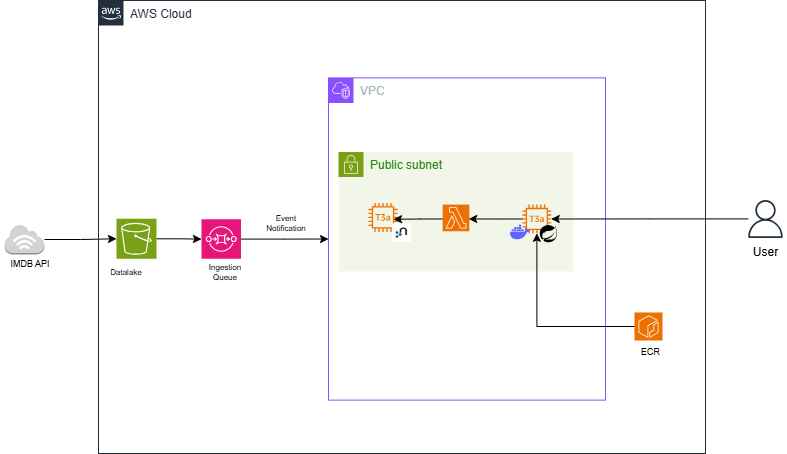

The diagram above was exported from draw.io. Its source (the exported page's mxGraphModel, read from the mxfile embedded in the PNG):
<mxGraphModel dx="1226" dy="661" grid="0" gridSize="10" guides="1" tooltips="1" connect="1" arrows="1" fold="1" page="1" pageScale="1" pageWidth="827" pageHeight="1169" background="#FFFFFF" math="0" shadow="0">
  <root>
    <mxCell id="0" />
    <mxCell id="1" parent="0" />
    <mxCell id="Ax51lFOa3lGXWDBcxLIF-13" edge="1" parent="1" source="_RSjkGNjOdRk__u2XCFb-1" style="edgeStyle=orthogonalEdgeStyle;rounded=0;orthogonalLoop=1;jettySize=auto;html=1;" target="_RSjkGNjOdRk__u2XCFb-3">
      <mxGeometry relative="1" as="geometry" />
    </mxCell>
    <mxCell id="_RSjkGNjOdRk__u2XCFb-1" parent="1" style="outlineConnect=0;dashed=0;verticalLabelPosition=bottom;verticalAlign=top;align=center;html=1;shape=mxgraph.aws3.internet_3;fillColor=#D2D3D3;gradientColor=none;" value="" vertex="1">
      <mxGeometry height="30" width="40" x="8" y="383" as="geometry" />
    </mxCell>
    <mxCell id="_RSjkGNjOdRk__u2XCFb-20" parent="1" style="text;html=1;whiteSpace=wrap;strokeColor=none;fillColor=none;align=center;verticalAlign=middle;rounded=0;fontSize=9;" value="IMDB API" vertex="1">
      <mxGeometry height="30" width="60" x="4" y="408" as="geometry" />
    </mxCell>
    <mxCell id="_RSjkGNjOdRk__u2XCFb-26" parent="1" style="points=[[0,0],[0.25,0],[0.5,0],[0.75,0],[1,0],[1,0.25],[1,0.5],[1,0.75],[1,1],[0.75,1],[0.5,1],[0.25,1],[0,1],[0,0.75],[0,0.5],[0,0.25]];outlineConnect=0;gradientColor=none;html=1;whiteSpace=wrap;fontSize=12;fontStyle=0;container=1;pointerEvents=0;collapsible=0;recursiveResize=0;shape=mxgraph.aws4.group;grIcon=mxgraph.aws4.group_aws_cloud_alt;strokeColor=#232F3E;fillColor=none;verticalAlign=top;align=left;spacingLeft=30;fontColor=#232F3E;dashed=0;" value="AWS Cloud" vertex="1">
      <mxGeometry height="453" width="607" x="102" y="159" as="geometry" />
    </mxCell>
    <mxCell id="Ax51lFOa3lGXWDBcxLIF-4" edge="1" parent="_RSjkGNjOdRk__u2XCFb-26" source="_RSjkGNjOdRk__u2XCFb-4" style="edgeStyle=orthogonalEdgeStyle;rounded=0;orthogonalLoop=1;jettySize=auto;html=1;entryX=0;entryY=0.5;entryDx=0;entryDy=0;" target="_RSjkGNjOdRk__u2XCFb-11">
      <mxGeometry relative="1" as="geometry" />
    </mxCell>
    <mxCell id="_RSjkGNjOdRk__u2XCFb-4" parent="_RSjkGNjOdRk__u2XCFb-26" style="sketch=0;points=[[0,0,0],[0.25,0,0],[0.5,0,0],[0.75,0,0],[1,0,0],[0,1,0],[0.25,1,0],[0.5,1,0],[0.75,1,0],[1,1,0],[0,0.25,0],[0,0.5,0],[0,0.75,0],[1,0.25,0],[1,0.5,0],[1,0.75,0]];outlineConnect=0;fontColor=#232F3E;fillColor=#E7157B;strokeColor=#ffffff;dashed=0;verticalLabelPosition=bottom;verticalAlign=top;align=center;html=1;fontSize=12;fontStyle=0;aspect=fixed;shape=mxgraph.aws4.resourceIcon;resIcon=mxgraph.aws4.sqs;" value="" vertex="1">
      <mxGeometry height="39.5" width="39.5" x="103" y="218.75" as="geometry" />
    </mxCell>
    <mxCell id="_RSjkGNjOdRk__u2XCFb-21" parent="_RSjkGNjOdRk__u2XCFb-26" style="text;html=1;whiteSpace=wrap;strokeColor=none;fillColor=none;align=center;verticalAlign=middle;rounded=0;fontSize=8;" value="Ingestion Queue&lt;div&gt;&lt;br&gt;&lt;/div&gt;" vertex="1">
      <mxGeometry height="30" width="60" x="97" y="262" as="geometry" />
    </mxCell>
    <mxCell id="_RSjkGNjOdRk__u2XCFb-22" parent="_RSjkGNjOdRk__u2XCFb-26" style="text;html=1;whiteSpace=wrap;strokeColor=none;fillColor=none;align=center;verticalAlign=middle;rounded=0;fontSize=8;" value="Event Notification" vertex="1">
      <mxGeometry height="3" width="10" x="183" y="221" as="geometry" />
    </mxCell>
    <mxCell id="_RSjkGNjOdRk__u2XCFb-11" parent="_RSjkGNjOdRk__u2XCFb-26" style="points=[[0,0],[0.25,0],[0.5,0],[0.75,0],[1,0],[1,0.25],[1,0.5],[1,0.75],[1,1],[0.75,1],[0.5,1],[0.25,1],[0,1],[0,0.75],[0,0.5],[0,0.25]];outlineConnect=0;gradientColor=none;html=1;whiteSpace=wrap;fontSize=12;fontStyle=0;container=1;pointerEvents=0;collapsible=0;recursiveResize=0;shape=mxgraph.aws4.group;grIcon=mxgraph.aws4.group_vpc2;strokeColor=#8C4FFF;fillColor=none;verticalAlign=top;align=left;spacingLeft=30;fontColor=#AAB7B8;dashed=0;" value="VPC" vertex="1">
      <mxGeometry height="322.25" width="277" x="230" y="77.38" as="geometry" />
    </mxCell>
    <mxCell id="_RSjkGNjOdRk__u2XCFb-15" parent="_RSjkGNjOdRk__u2XCFb-11" style="points=[[0,0],[0.25,0],[0.5,0],[0.75,0],[1,0],[1,0.25],[1,0.5],[1,0.75],[1,1],[0.75,1],[0.5,1],[0.25,1],[0,1],[0,0.75],[0,0.5],[0,0.25]];outlineConnect=0;gradientColor=none;html=1;whiteSpace=wrap;fontSize=12;fontStyle=0;container=1;pointerEvents=0;collapsible=0;recursiveResize=0;shape=mxgraph.aws4.group;grIcon=mxgraph.aws4.group_security_group;grStroke=0;strokeColor=#7AA116;fillColor=#F2F6E8;verticalAlign=top;align=left;spacingLeft=30;fontColor=#248814;dashed=0;" value="Public subnet" vertex="1">
      <mxGeometry height="119.5" width="235" x="10" y="74" as="geometry" />
    </mxCell>
    <mxCell id="_RSjkGNjOdRk__u2XCFb-16" parent="_RSjkGNjOdRk__u2XCFb-15" style="sketch=0;outlineConnect=0;fontColor=#232F3E;gradientColor=none;fillColor=#ED7100;strokeColor=none;dashed=0;verticalLabelPosition=bottom;verticalAlign=top;align=center;html=1;fontSize=12;fontStyle=0;aspect=fixed;pointerEvents=1;shape=mxgraph.aws4.t3a_instance;" value="" vertex="1">
      <mxGeometry height="29" width="29" x="30" y="51" as="geometry" />
    </mxCell>
    <mxCell id="_RSjkGNjOdRk__u2XCFb-24" parent="_RSjkGNjOdRk__u2XCFb-15" style="shape=image;verticalLabelPosition=bottom;labelBackgroundColor=default;verticalAlign=top;aspect=fixed;imageAspect=0;image=data:image/png,(base64 omitted: 23208 chars);" value="" vertex="1">
      <mxGeometry height="18.5" width="18.5" x="54" y="72" as="geometry" />
    </mxCell>
    <mxCell id="Ax51lFOa3lGXWDBcxLIF-11" edge="1" parent="_RSjkGNjOdRk__u2XCFb-15" source="Ax51lFOa3lGXWDBcxLIF-6" style="edgeStyle=orthogonalEdgeStyle;rounded=0;orthogonalLoop=1;jettySize=auto;html=1;">
      <mxGeometry relative="1" as="geometry">
        <mxPoint x="130.189711448784" y="67.06499999999994" as="targetPoint" />
      </mxGeometry>
    </mxCell>
    <mxCell id="Ax51lFOa3lGXWDBcxLIF-6" parent="_RSjkGNjOdRk__u2XCFb-15" style="sketch=0;outlineConnect=0;fontColor=#232F3E;gradientColor=none;fillColor=#ED7100;strokeColor=none;dashed=0;verticalLabelPosition=bottom;verticalAlign=top;align=center;html=1;fontSize=12;fontStyle=0;aspect=fixed;pointerEvents=1;shape=mxgraph.aws4.t3a_instance;" value="" vertex="1">
      <mxGeometry height="28.75" width="28.75" x="184" y="52.69" as="geometry" />
    </mxCell>
    <mxCell id="Ax51lFOa3lGXWDBcxLIF-10" edge="1" parent="_RSjkGNjOdRk__u2XCFb-15" style="edgeStyle=orthogonalEdgeStyle;rounded=0;orthogonalLoop=1;jettySize=auto;html=1;entryX=0.864;entryY=0.565;entryDx=0;entryDy=0;entryPerimeter=0;" target="_RSjkGNjOdRk__u2XCFb-16">
      <mxGeometry relative="1" as="geometry">
        <mxPoint x="104.82028855121575" y="67.09058823529415" as="sourcePoint" />
      </mxGeometry>
    </mxCell>
    <mxCell id="Ax51lFOa3lGXWDBcxLIF-12" parent="_RSjkGNjOdRk__u2XCFb-15" style="shape=image;html=1;verticalAlign=top;verticalLabelPosition=bottom;labelBackgroundColor=#ffffff;imageAspect=0;aspect=fixed;image=https://icons.diagrams.net/icon-cache1/Boxicons_Logos-2642/bxl-spring-boot-1339.svg" value="" vertex="1">
      <mxGeometry height="20.75" width="20.75" x="200" y="72" as="geometry" />
    </mxCell>
    <mxCell id="Ax51lFOa3lGXWDBcxLIF-18" parent="_RSjkGNjOdRk__u2XCFb-15" style="shape=image;html=1;verticalAlign=top;verticalLabelPosition=bottom;labelBackgroundColor=#ffffff;imageAspect=0;aspect=fixed;image=https://icons.diagrams.net/icon-cache1/Unicons_Line_vol_3-2965/docker-1335.svg" value="" vertex="1">
      <mxGeometry height="24" width="24" x="170" y="68.75" as="geometry" />
    </mxCell>
    <mxCell id="Ax51lFOa3lGXWDBcxLIF-19" parent="_RSjkGNjOdRk__u2XCFb-15" style="sketch=0;points=[[0,0,0],[0.25,0,0],[0.5,0,0],[0.75,0,0],[1,0,0],[0,1,0],[0.25,1,0],[0.5,1,0],[0.75,1,0],[1,1,0],[0,0.25,0],[0,0.5,0],[0,0.75,0],[1,0.25,0],[1,0.5,0],[1,0.75,0]];outlineConnect=0;fontColor=#232F3E;fillColor=#ED7100;strokeColor=#ffffff;dashed=0;verticalLabelPosition=bottom;verticalAlign=top;align=center;html=1;fontSize=12;fontStyle=0;aspect=fixed;shape=mxgraph.aws4.resourceIcon;resIcon=mxgraph.aws4.lambda;" value="" vertex="1">
      <mxGeometry height="26.69" width="26.69" x="104.16" y="52.69" as="geometry" />
    </mxCell>
    <mxCell id="Ax51lFOa3lGXWDBcxLIF-3" edge="1" parent="_RSjkGNjOdRk__u2XCFb-26" source="_RSjkGNjOdRk__u2XCFb-3" style="edgeStyle=orthogonalEdgeStyle;rounded=0;orthogonalLoop=1;jettySize=auto;html=1;" target="_RSjkGNjOdRk__u2XCFb-4">
      <mxGeometry relative="1" as="geometry" />
    </mxCell>
    <mxCell id="_RSjkGNjOdRk__u2XCFb-3" parent="_RSjkGNjOdRk__u2XCFb-26" style="sketch=0;points=[[0,0,0],[0.25,0,0],[0.5,0,0],[0.75,0,0],[1,0,0],[0,1,0],[0.25,1,0],[0.5,1,0],[0.75,1,0],[1,1,0],[0,0.25,0],[0,0.5,0],[0,0.75,0],[1,0.25,0],[1,0.5,0],[1,0.75,0]];outlineConnect=0;fontColor=#232F3E;fillColor=#7AA116;strokeColor=#ffffff;dashed=0;verticalLabelPosition=bottom;verticalAlign=top;align=center;html=1;fontSize=12;fontStyle=0;aspect=fixed;shape=mxgraph.aws4.resourceIcon;resIcon=mxgraph.aws4.s3;" value="" vertex="1">
      <mxGeometry height="40" width="40" x="18" y="218.25" as="geometry" />
    </mxCell>
    <mxCell id="_RSjkGNjOdRk__u2XCFb-19" parent="_RSjkGNjOdRk__u2XCFb-26" style="text;html=1;whiteSpace=wrap;strokeColor=none;fillColor=none;align=center;verticalAlign=middle;rounded=0;fontSize=8;" value="Datalake&lt;div&gt;&lt;br&gt;&lt;/div&gt;" vertex="1">
      <mxGeometry height="30" width="60" x="-2" y="262" as="geometry" />
    </mxCell>
    <mxCell id="Ax51lFOa3lGXWDBcxLIF-7" parent="_RSjkGNjOdRk__u2XCFb-26" style="sketch=0;points=[[0,0,0],[0.25,0,0],[0.5,0,0],[0.75,0,0],[1,0,0],[0,1,0],[0.25,1,0],[0.5,1,0],[0.75,1,0],[1,1,0],[0,0.25,0],[0,0.5,0],[0,0.75,0],[1,0.25,0],[1,0.5,0],[1,0.75,0]];outlineConnect=0;fontColor=#232F3E;fillColor=#ED7100;strokeColor=#ffffff;dashed=0;verticalLabelPosition=bottom;verticalAlign=top;align=center;html=1;fontSize=12;fontStyle=0;aspect=fixed;shape=mxgraph.aws4.resourceIcon;resIcon=mxgraph.aws4.ecr;" value="" vertex="1">
      <mxGeometry height="28" width="28" x="536" y="312" as="geometry" />
    </mxCell>
    <mxCell id="Ax51lFOa3lGXWDBcxLIF-8" edge="1" parent="_RSjkGNjOdRk__u2XCFb-26" source="Ax51lFOa3lGXWDBcxLIF-7" style="edgeStyle=orthogonalEdgeStyle;rounded=0;orthogonalLoop=1;jettySize=auto;html=1;" target="Ax51lFOa3lGXWDBcxLIF-6">
      <mxGeometry relative="1" as="geometry" />
    </mxCell>
    <mxCell id="Ax51lFOa3lGXWDBcxLIF-15" parent="_RSjkGNjOdRk__u2XCFb-26" style="text;html=1;whiteSpace=wrap;strokeColor=none;fillColor=none;align=center;verticalAlign=middle;rounded=0;fontSize=9;" value="ECR" vertex="1">
      <mxGeometry height="14.62" width="46.5" x="529" y="345" as="geometry" />
    </mxCell>
    <mxCell id="Ax51lFOa3lGXWDBcxLIF-14" edge="1" parent="1" source="Ax51lFOa3lGXWDBcxLIF-5" style="edgeStyle=orthogonalEdgeStyle;rounded=0;orthogonalLoop=1;jettySize=auto;html=1;" target="Ax51lFOa3lGXWDBcxLIF-6">
      <mxGeometry relative="1" as="geometry" />
    </mxCell>
    <mxCell id="Ax51lFOa3lGXWDBcxLIF-5" parent="1" style="sketch=0;outlineConnect=0;fontColor=#232F3E;gradientColor=none;fillColor=#232F3D;strokeColor=none;dashed=0;verticalLabelPosition=bottom;verticalAlign=top;align=center;html=1;fontSize=12;fontStyle=0;aspect=fixed;pointerEvents=1;shape=mxgraph.aws4.user;" value="" vertex="1">
      <mxGeometry height="38" width="38" x="750" y="358.44" as="geometry" />
    </mxCell>
    <mxCell id="Ax51lFOa3lGXWDBcxLIF-16" parent="1" style="text;html=1;whiteSpace=wrap;strokeColor=none;fillColor=none;align=center;verticalAlign=middle;rounded=0;autosize=1;resizable=0;" value="User&lt;div&gt;&lt;br&gt;&lt;/div&gt;" vertex="1">
      <mxGeometry height="41" width="43" x="747.5" y="397" as="geometry" />
    </mxCell>
  </root>
</mxGraphModel>